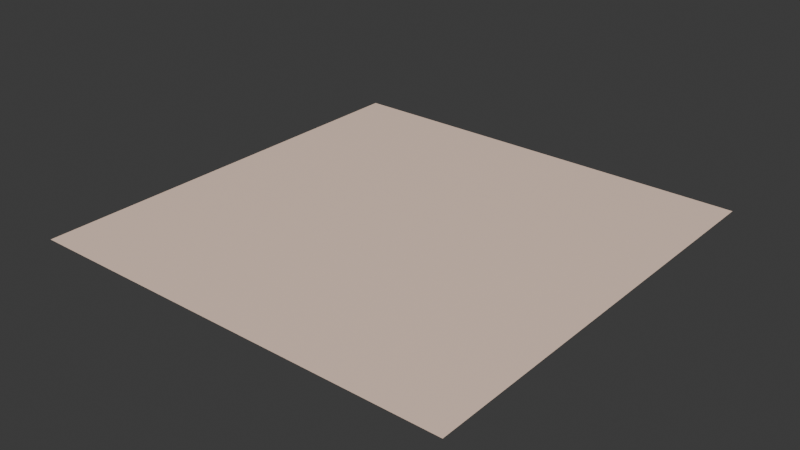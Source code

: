 # Source: daylight.blend  (saved by Blender 4.0.36; exported with 4.5.12 LTS)
import bpy
from mathutils import Matrix  # noqa: F401  (used for matrix-valued properties, if any)

bpy.ops.wm.read_factory_settings(use_empty=True)
scene = bpy.context.scene
scene.name = 'Scene'

# ---- collections
col_collection = bpy.data.collections.new('Collection'); scene.collection.children.link(col_collection)

# ---- images (referenced by path relative to the original .blend; pixels are not part of the script)
import os
ASSET_DIR = os.environ.get("B2B_ASSET_DIR", "")  # directory of the original .blend (textures are referenced by path, not embedded)
HERE = os.path.dirname(os.path.abspath(__file__))  # packed textures are extracted next to this script under _unpacked/

def load_image(name, relpath, width, height, colorspace="sRGB"):
    """Load a texture the original file referenced (path relative to the .blend, or extracted next to this script)."""
    p = next((c for c in (os.path.join(HERE, relpath), os.path.join(ASSET_DIR, relpath)) if relpath and os.path.exists(c)), "")
    if p:
        img = bpy.data.images.load(p, check_existing=True)
        img.name = name
    else:  # same state as the original file: an image datablock whose file is absent (Cycles renders it pink)
        img = bpy.data.images.new(name, width, height)
        img.source = "FILE"
        img.filepath = "//" + (relpath or name)
    img.colorspace_settings.name = colorspace
    return img
img_base_051 = load_image('base.051', '_unpacked/base.1323ca7d.png', 512, 512, 'sRGB')

# ---- materials (node trees are filled in below, after node groups)
mat_daylights_001 = bpy.data.materials.new('daylights.001')
mat_daylights_001.use_transparent_shadow = False

# ---- material node trees
mat_daylights_001.use_nodes = True; mat_daylights_001.node_tree.nodes.clear()
_N = mat_daylights_001.node_tree.nodes; _L = mat_daylights_001.node_tree.links
n0 = _N.new('ShaderNodeBsdfPrincipled'); n0.name = 'Principled BSDF'; n0.location = (10, 300)
n1 = _N.new('ShaderNodeOutputMaterial'); n1.name = 'Material Output'; n1.location = (320, 270)
n2 = _N.new('ShaderNodeTexImage'); n2.name = 'Image Texture'; n2.location = (-440, 210)
n2.label = 'BASE COLOR'
n2.image = img_base_051
_L.new(n0.outputs[0], n1.inputs[0])
_L.new(n2.outputs[0], n0.inputs[0])
n1.is_active_output = True

# ---- world
world_world = bpy.data.worlds.new('World'); scene.world = world_world
world_world.use_nodes = True; world_world.node_tree.nodes.clear()
_N = world_world.node_tree.nodes; _L = world_world.node_tree.links
n0 = _N.new('ShaderNodeOutputWorld'); n0.name = 'World Output'; n0.location = (300, 300)
n1 = _N.new('ShaderNodeBackground'); n1.name = 'Background'; n1.location = (10, 300)
n1.inputs[0].default_value = (0.05088, 0.05088, 0.05088, 1.0)
_L.new(n1.outputs[0], n0.inputs[0])
n0.is_active_output = True
world_world.color = (0.05088, 0.05088, 0.05088)
world_world.use_sun_shadow = False
world_world.sun_shadow_jitter_overblur = 0.0

# ---- meshes
me_plane_051 = bpy.data.meshes.new('Plane.051')
me_plane_051.from_pydata([(-1.0, 1.0, 0.0), (-1.0, -1.0, 0.0), (1.0, 1.0, 0.0), (1.0, -1.0, 0.0)], [], [(0, 1, 2), (1, 3, 2)])
_uv = me_plane_051.uv_layers.new(name='UVMap')
_uv.uv.foreach_set('vector', [0.0, 1.0, 0.0, 0.0, 1.0, 1.0, 0.0, 0.0, 1.0, 0.0, 1.0, 1.0])
me_plane_051.materials.append(mat_daylights_001)
me_plane_051.update()
me_plane_051.normals_split_custom_set([tuple(v) for v in zip(*[iter([0.0, 0.0, 1.0, 0.0, 0.0, 1.0, 0.0, 0.0, 1.0, 0.0, 0.0, 1.0, 0.0, 0.0, 1.0, 0.0, 0.0, 1.0])] * 3)])

# ---- objects
ob_daylight = bpy.data.objects.new('daylight', me_plane_051)

# ---- transforms, parenting, visibility, modifiers, constraints
ob_daylight.location = (0.0, 0.0, 0.0)
ob_daylight.rotation_mode = 'QUATERNION'
ob_daylight.rotation_quaternion = (1.0, 0.0, 0.0, 0.0)

# ---- collection membership
scene.collection.objects.link(ob_daylight)

# ---- scene / render settings (as saved in the file)
scene.frame_start = 1; scene.frame_end = 250; scene.frame_set(1)
scene.render.engine = 'BLENDER_EEVEE_NEXT'
scene.cycles.sampling_pattern = 'TABULATED_SOBOL'
bpy.context.view_layer.update()

# ---- added for rendering (the .blend has no active camera and no usable light): camera, sun
cam_auto = bpy.data.cameras.new('AutoCamera')
cam_auto.lens = 50.0
cam_auto.sensor_width = 36.0
cam_auto.clip_end = 1000.0
ob_auto_camera = bpy.data.objects.new('AutoCamera', cam_auto)
scene.collection.objects.link(ob_auto_camera)
ob_auto_camera.location = (2.61693, -3.14032, 2.09354)
ob_auto_camera.rotation_euler = (1.09748, -7.21219e-08, 0.694738)
scene.camera = ob_auto_camera
light_auto_sun = bpy.data.lights.new('AutoSun', 'SUN')
light_auto_sun.energy = 3.0
light_auto_sun.angle = 0.0523599
ob_auto_sun = bpy.data.objects.new('AutoSun', light_auto_sun)
scene.collection.objects.link(ob_auto_sun)
ob_auto_sun.rotation_euler = (0.872665, 0.174533, 0.523599)
bpy.context.view_layer.update()
